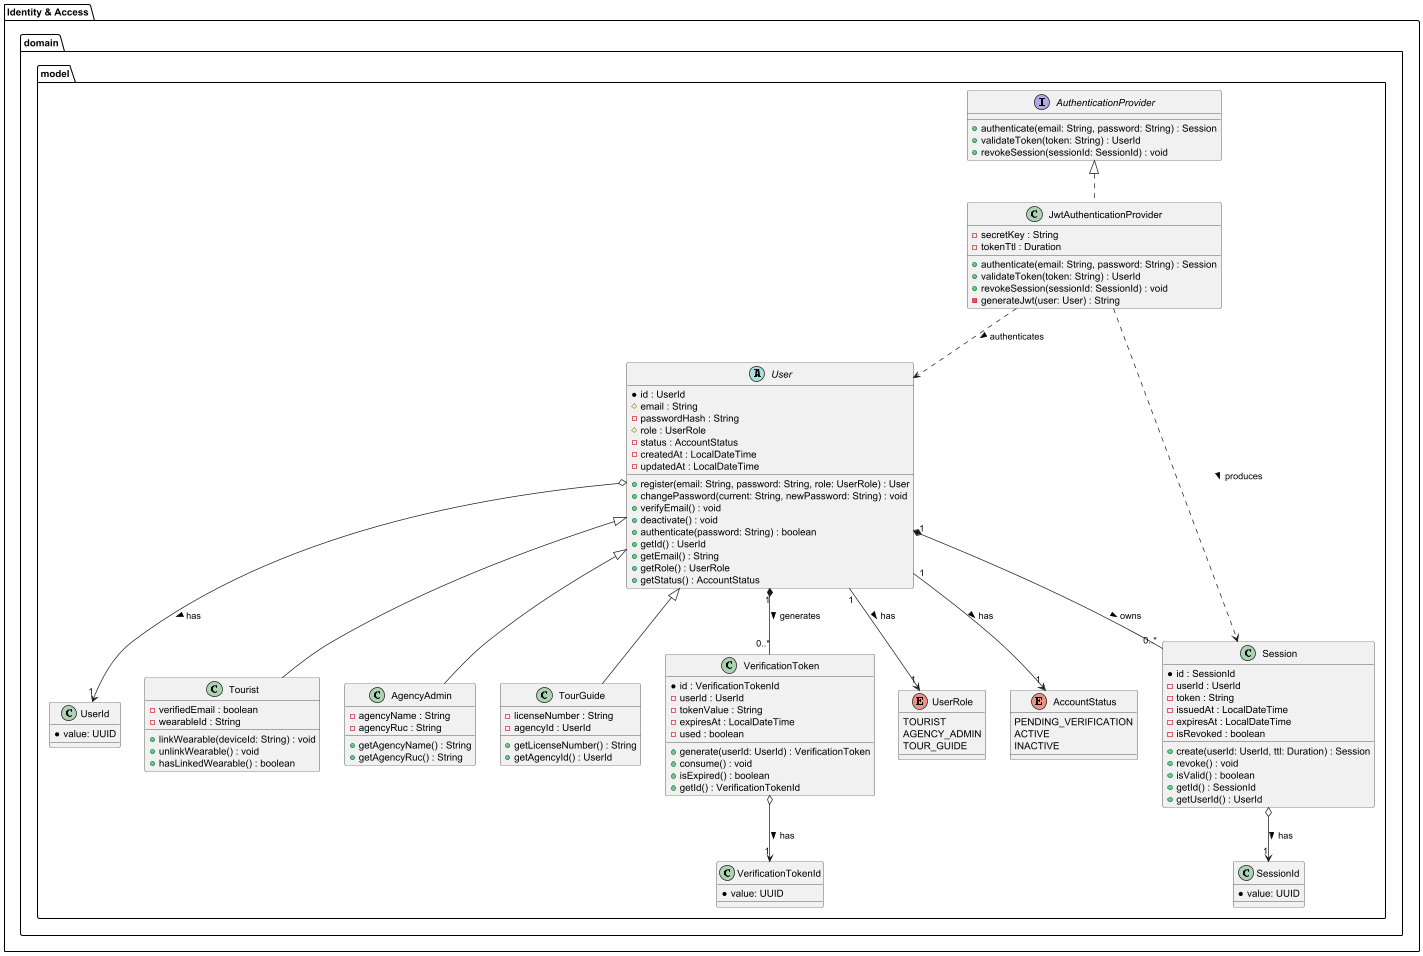

The diagram above was rendered by PlantUML. Its source (embedded in the PNG):
@startuml VitalTrek_IdentityAccess_ClassDiagram

package "Identity & Access.domain.model" {

  enum UserRole {
    TOURIST
    AGENCY_ADMIN
    TOUR_GUIDE
  }

  enum AccountStatus {
    PENDING_VERIFICATION
    ACTIVE
    INACTIVE
  }

  class UserId
  {
    *value: UUID
  }

  abstract class User {
    *id : UserId
    #email : String
    -passwordHash : String
    #role : UserRole
    -status : AccountStatus
    -createdAt : LocalDateTime
    -updatedAt : LocalDateTime
    +register(email: String, password: String, role: UserRole) : User
    +changePassword(current: String, newPassword: String) : void
    +verifyEmail() : void
    +deactivate() : void
    +authenticate(password: String) : boolean
    +getId() : UserId
    +getEmail() : String
    +getRole() : UserRole
    +getStatus() : AccountStatus
  }

  class Tourist {
    -verifiedEmail : boolean
    -wearableId : String
    +linkWearable(deviceId: String) : void
    +unlinkWearable() : void
    +hasLinkedWearable() : boolean
  }

  class AgencyAdmin {
    -agencyName : String
    -agencyRuc : String
    +getAgencyName() : String
    +getAgencyRuc() : String
  }

  class TourGuide {
    -licenseNumber : String
    -agencyId : UserId
    +getLicenseNumber() : String
    +getAgencyId() : UserId
  }

  class SessionId
  {
    *value: UUID
  }

  class Session {
    *id : SessionId
    -userId : UserId
    -token : String
    -issuedAt : LocalDateTime
    -expiresAt : LocalDateTime
    -isRevoked : boolean
    +create(userId: UserId, ttl: Duration) : Session
    +revoke() : void
    +isValid() : boolean
    +getId() : SessionId
    +getUserId() : UserId
  }

  class VerificationTokenId
  {
    *value: UUID
  }

  class VerificationToken {
    *id : VerificationTokenId
    -userId : UserId
    -tokenValue : String
    -expiresAt : LocalDateTime
    -used : boolean
    +generate(userId: UserId) : VerificationToken
    +consume() : void
    +isExpired() : boolean
    +getId() : VerificationTokenId
  }

  interface AuthenticationProvider {
    +authenticate(email: String, password: String) : Session
    +validateToken(token: String) : UserId
    +revokeSession(sessionId: SessionId) : void
  }

  class JwtAuthenticationProvider {
    -secretKey : String
    -tokenTtl : Duration
    +authenticate(email: String, password: String) : Session
    +validateToken(token: String) : UserId
    +revokeSession(sessionId: SessionId) : void
    -generateJwt(user: User) : String
  }

  User o--> "1" UserId : has >
  Session o--> "1" SessionId : has >
  VerificationToken o--> "1" VerificationTokenId : has >
  User <|-- Tourist
  User <|-- AgencyAdmin
  User <|-- TourGuide
  User "1" --> "1" UserRole : has >
  User "1" --> "1" AccountStatus : has >
  User "1" *-- "0..*" Session : owns >
  User "1" *-- "0..*" VerificationToken : generates >
  AuthenticationProvider <|.. JwtAuthenticationProvider
  JwtAuthenticationProvider ..> User : authenticates >
  JwtAuthenticationProvider ..> Session : produces >
}

@enduml